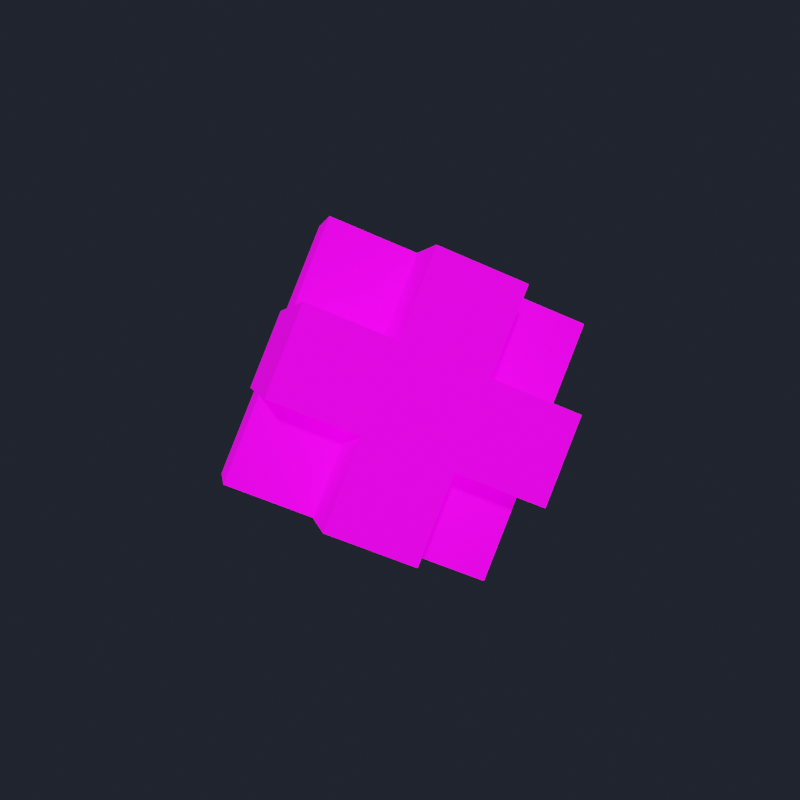 # Source: Defold_Logo_animate.blend  (saved by Blender 3.5.10; exported with 4.5.12 LTS)
import bpy
from mathutils import Matrix  # noqa: F401  (used for matrix-valued properties, if any)

bpy.ops.wm.read_factory_settings(use_empty=True)
scene = bpy.context.scene
scene.name = 'Scene'

# ---- images (referenced by path relative to the original .blend; pixels are not part of the script)
import os
ASSET_DIR = os.environ.get("B2B_ASSET_DIR", "")  # directory of the original .blend (textures are referenced by path, not embedded)
HERE = os.path.dirname(os.path.abspath(__file__))  # packed textures are extracted next to this script under _unpacked/

def load_image(name, relpath, width, height, colorspace="sRGB"):
    """Load a texture the original file referenced (path relative to the .blend, or extracted next to this script)."""
    p = next((c for c in (os.path.join(HERE, relpath), os.path.join(ASSET_DIR, relpath)) if relpath and os.path.exists(c)), "")
    if p:
        img = bpy.data.images.load(p, check_existing=True)
        img.name = name
    else:  # same state as the original file: an image datablock whose file is absent (Cycles renders it pink)
        img = bpy.data.images.new(name, width, height)
        img.source = "FILE"
        img.filepath = "//" + (relpath or name)
    img.colorspace_settings.name = colorspace
    return img
img_defold_uv_albedo_png = load_image('Defold_uv_Albedo.png', 'Defold_uv_Albedo.png', 1024, 1024, 'sRGB')

# ---- materials (node trees are filled in below, after node groups)
mat_defold_material = bpy.data.materials.new('Defold_Material')
mat_defold_material.alpha_threshold = 0.0
mat_defold_material.use_transparent_shadow = False
mat_defold_material.line_color = (0.0, 0.0, 0.0, 1.0)

# ---- material node trees
mat_defold_material.use_nodes = True; mat_defold_material.node_tree.nodes.clear()
_N = mat_defold_material.node_tree.nodes; _L = mat_defold_material.node_tree.links
n0 = _N.new('ShaderNodeOutputMaterial'); n0.name = 'Material Output'; n0.location = (300, 300)
n1 = _N.new('ShaderNodeBsdfPrincipled'); n1.name = 'Principled BSDF'; n1.location = (10, 300)
n1.distribution = 'GGX'
n1.subsurface_method = 'BURLEY'
n1.inputs[2].default_value = 0.9045
n1.inputs[3].default_value = 1.45
n1.inputs[13].default_value = 0.1091
n1.inputs[28].default_value = 0.9
n2 = _N.new('ShaderNodeTexImage'); n2.name = 'Image Texture'; n2.location = (-400, 180)
n2.image = img_defold_uv_albedo_png
_L.new(n1.outputs[0], n0.inputs[0])
_L.new(n2.outputs[0], n1.inputs[0])
_L.new(n2.outputs[0], n1.inputs[27])
n0.is_active_output = True

# ---- world
world_world = bpy.data.worlds.new('World'); scene.world = world_world
world_world.use_nodes = True; world_world.node_tree.nodes.clear()
_N = world_world.node_tree.nodes; _L = world_world.node_tree.links
n0 = _N.new('ShaderNodeOutputWorld'); n0.name = 'World Output'; n0.location = (300, 300)
n1 = _N.new('ShaderNodeBackground'); n1.name = 'Background'; n1.location = (10, 300)
n1.inputs[0].default_value = (0.01358, 0.01679, 0.02539, 1.0)
_L.new(n1.outputs[0], n0.inputs[0])
n0.is_active_output = True
world_world.color = (0.05088, 0.05088, 0.05088)
world_world.use_sun_shadow = False
world_world.sun_shadow_jitter_overblur = 0.0

# ---- meshes
me_defold_logo_mesh = bpy.data.meshes.new('Defold_Logo_Mesh')
me_defold_logo_mesh.from_pydata([(1.414, 0.6428, 0.766), (1.414, -0.6428, -0.766), (0.0, -0.4406, 1.675), (0.0, -1.726, 0.143), (0.0, 1.726, -0.143), (0.0, 0.4406, -1.675), (-1.414, 0.6428, 0.766), (-1.414, -0.6428, -0.766), (0.0, -0.845, -3.207), (-1.414, -1.928, -2.298), (1.414, -1.928, -2.298), (0.0, -3.012, -1.389), (0.0, 0.845, 3.207), (-1.414, 1.928, 2.298), (1.414, 1.928, 2.298), (0.0, 3.012, 1.389), (-1.414, 1.524, -2.584), (-2.828, 0.4406, -1.675), (-2.828, 1.726, -0.143), (-1.414, 2.809, -1.052), (-1.414, 0.2383, -4.116), (-2.828, -0.845, -3.207), (-2.828, 3.012, 1.389), (-1.414, 4.095, 0.4801), (2.828, -0.4406, 1.675), (2.828, -1.726, 0.143), (1.414, -1.524, 2.584), (1.414, -2.809, 1.052), (1.414, -4.095, -0.4801), (2.828, -3.012, -1.389), (2.828, 0.845, 3.207), (1.414, -0.2383, 4.116), (0.0, 2.607, -3.493), (0.0, 3.893, -1.961), (2.828, -0.845, -3.207), (1.414, 0.2383, -4.116), (1.414, 1.524, -2.584), (2.828, 1.726, -0.143), (-1.414, -2.809, 1.052), (-2.828, -1.726, 0.143), (-2.828, -3.012, -1.389), (-1.414, -4.095, -0.4801), (1.414, 2.809, -1.052), (1.414, 4.095, 0.4801), (2.828, 3.012, 1.389), (-1.414, -0.2383, 4.116), (-2.828, 0.845, 3.207), (-2.828, -0.4406, 1.675), (-4.243, 0.6428, 0.766), (-4.243, -0.6428, -0.766), (-1.414, -1.524, 2.584), (0.0, -3.893, 1.961), (0.0, -2.607, 3.493), (2.828, 0.4406, -1.675), (4.243, 0.6428, 0.766), (4.243, -0.6428, -0.766)], [], [(15, 4, 19, 23), (14, 12, 31, 30), (8, 10, 11, 9), (9, 7, 17, 21), (10, 1, 25, 29), (14, 15, 13, 12), (12, 2, 26, 31), (19, 18, 22, 23), (17, 18, 19, 16), (17, 16, 20, 21), (8, 9, 21, 20), (5, 8, 20, 16), (6, 13, 22, 18), (13, 15, 23, 22), (25, 24, 26, 27), (25, 27, 28, 29), (26, 24, 30, 31), (3, 11, 28, 27), (0, 14, 30, 24), (11, 10, 29, 28), (38, 50, 47, 39), (42, 36, 32, 33), (16, 32, 36, 5), (19, 33, 32, 16), (4, 42, 33, 19), (36, 53, 34, 35), (10, 34, 53, 1), (8, 35, 34, 10), (5, 36, 35, 8), (36, 42, 37, 53), (38, 39, 40, 41), (9, 40, 39, 7), (11, 41, 40, 9), (3, 38, 41, 11), (37, 42, 43, 44), (15, 43, 42, 4), (14, 44, 43, 15), (0, 37, 44, 14), (47, 50, 45, 46), (12, 45, 50, 2), (13, 46, 45, 12), (6, 47, 46, 13), (39, 47, 48, 49), (18, 48, 47, 6), (17, 49, 48, 18), (7, 39, 49, 17), (50, 38, 51, 52), (27, 51, 38, 3), (26, 52, 51, 27), (2, 50, 52, 26), (53, 37, 54, 55), (24, 54, 37, 0), (25, 55, 54, 24), (1, 53, 55, 25)])
_uv = me_defold_logo_mesh.uv_layers.new(name='UVMap')
_uv.uv.foreach_set('vector', [0.3342, 0.9325, 0.3342, 0.7692, 0.4975, 0.7692, 0.4975, 0.9325, 0.066, 0.1285, 0.309, 0.1285, 0.309, 0.3715, 0.066, 0.3715, 0.066, 0.1285, 0.309, 0.1285, 0.309, 0.3715, 0.066, 0.3715, 0.1708, 0.4425, 0.1708, 0.6058, 0.007451, 0.6058, 0.007451, 0.4425, 0.1708, 0.4425, 0.1708, 0.6058, 0.00745, 0.6058, 0.00745, 0.4425, 0.309, 0.3715, 0.066, 0.3715, 0.066, 0.1285, 0.309, 0.1285, 0.3342, 0.9326, 0.3342, 0.7692, 0.4975, 0.7692, 0.4975, 0.9325, 0.6658, 0.7692, 0.8292, 0.7692, 0.8292, 0.9325, 0.6658, 0.9325, 0.8292, 0.6058, 0.8292, 0.7692, 0.6658, 0.7692, 0.6658, 0.6058, 0.8292, 0.6058, 0.6658, 0.6058, 0.6658, 0.4425, 0.8292, 0.4425, 0.309, 0.1285, 0.309, 0.3715, 0.066, 0.3715, 0.066, 0.1285, 0.3342, 0.6058, 0.3342, 0.4425, 0.4975, 0.4425, 0.4975, 0.6058, 0.1708, 0.7692, 0.1708, 0.9326, 0.007451, 0.9326, 0.007451, 0.7692, 0.309, 0.3715, 0.066, 0.3715, 0.066, 0.1285, 0.309, 0.1285, 0.8292, 0.6058, 0.8292, 0.7692, 0.6658, 0.7692, 0.6658, 0.6058, 0.8292, 0.6058, 0.6658, 0.6058, 0.6658, 0.4425, 0.8292, 0.4425, 0.6658, 0.7692, 0.8292, 0.7692, 0.8292, 0.9325, 0.6658, 0.9325, 0.3342, 0.6058, 0.3342, 0.4425, 0.4975, 0.4425, 0.4975, 0.6058, 0.1708, 0.7692, 0.1708, 0.9326, 0.007451, 0.9326, 0.007451, 0.7692, 0.309, 0.3715, 0.066, 0.3715, 0.066, 0.1285, 0.309, 0.1285, 0.3342, 0.6058, 0.3342, 0.7692, 0.1708, 0.7692, 0.1708, 0.6058, 0.3342, 0.7692, 0.3342, 0.6058, 0.4975, 0.6058, 0.4975, 0.7692, 0.309, 0.1285, 0.309, 0.3715, 0.066, 0.3715, 0.066, 0.1285, 0.6658, 0.7692, 0.5025, 0.7692, 0.5025, 0.6058, 0.6658, 0.6058, 0.309, 0.3715, 0.066, 0.3715, 0.066, 0.1285, 0.309, 0.1285, 0.3342, 0.6058, 0.1708, 0.6058, 0.1708, 0.4425, 0.3342, 0.4425, 0.8292, 0.4425, 0.9925, 0.4425, 0.9925, 0.6058, 0.8292, 0.6058, 0.066, 0.1285, 0.309, 0.1285, 0.309, 0.3715, 0.066, 0.3715, 0.6658, 0.6058, 0.5025, 0.6058, 0.5025, 0.4425, 0.6658, 0.4425, 0.3342, 0.6058, 0.3342, 0.7692, 0.1708, 0.7692, 0.1708, 0.6058, 0.3342, 0.6058, 0.1708, 0.6058, 0.1708, 0.4425, 0.3342, 0.4425, 0.8292, 0.4425, 0.9925, 0.4425, 0.9925, 0.6058, 0.8292, 0.6058, 0.309, 0.1285, 0.309, 0.3715, 0.066, 0.3715, 0.066, 0.1285, 0.6658, 0.6058, 0.5025, 0.6058, 0.5025, 0.4425, 0.6658, 0.4425, 0.1708, 0.7692, 0.3342, 0.7692, 0.3342, 0.9326, 0.1708, 0.9326, 0.6658, 0.9326, 0.5025, 0.9326, 0.5025, 0.7692, 0.6658, 0.7692, 0.309, 0.3715, 0.066, 0.3715, 0.066, 0.1285, 0.309, 0.1285, 0.8292, 0.7692, 0.9925, 0.7692, 0.9925, 0.9326, 0.8292, 0.9326, 0.1708, 0.7692, 0.3342, 0.7692, 0.3342, 0.9326, 0.1708, 0.9326, 0.6658, 0.9326, 0.5025, 0.9326, 0.5025, 0.7692, 0.6658, 0.7692, 0.309, 0.1285, 0.309, 0.3715, 0.066, 0.3715, 0.066, 0.1285, 0.8292, 0.7692, 0.9925, 0.7692, 0.9925, 0.9326, 0.8292, 0.9326, 0.1708, 0.6058, 0.1708, 0.7692, 0.00745, 0.7692, 0.00745, 0.6058, 0.309, 0.1285, 0.309, 0.3715, 0.066, 0.3715, 0.066, 0.1285, 0.8292, 0.6058, 0.9925, 0.6058, 0.9925, 0.7692, 0.8292, 0.7692, 0.066, 0.3715, 0.066, 0.1285, 0.309, 0.1285, 0.309, 0.3715, 0.3342, 0.7692, 0.3342, 0.6058, 0.4975, 0.6058, 0.4975, 0.7692, 0.066, 0.3715, 0.066, 0.1285, 0.309, 0.1285, 0.309, 0.3715, 0.6658, 0.7692, 0.5025, 0.7692, 0.5025, 0.6058, 0.6658, 0.6058, 0.066, 0.1285, 0.309, 0.1285, 0.309, 0.3715, 0.066, 0.3715, 0.1708, 0.6058, 0.1708, 0.7692, 0.00745, 0.7692, 0.00745, 0.6058, 0.309, 0.3715, 0.066, 0.3715, 0.066, 0.1285, 0.309, 0.1285, 0.8292, 0.6058, 0.9925, 0.6058, 0.9925, 0.7692, 0.8292, 0.7692, 0.309, 0.1285, 0.309, 0.3715, 0.066, 0.3715, 0.066, 0.1285])
me_defold_logo_mesh.materials.append(mat_defold_material)
me_defold_logo_mesh.use_remesh_preserve_volume = False
me_defold_logo_mesh.use_remesh_preserve_attributes = False
me_defold_logo_mesh.use_mirror_vertex_groups = False
me_defold_logo_mesh.update()
arm_armature = bpy.data.armatures.new('Armature')  # bones are not reproduced

# ---- objects
ob_armature = bpy.data.objects.new('Armature', arm_armature)
ob_defold_logo = bpy.data.objects.new('Defold_Logo', me_defold_logo_mesh)

# ---- transforms, parenting, visibility, modifiers, constraints
ob_armature.location = (0.0, 0.0, 0.0)
ob_armature.lineart.crease_threshold = 0.0
ob_defold_logo.parent = ob_armature
ob_defold_logo.location = (0.0, 0.0, 0.0)
ob_defold_logo.rotation_euler = (0.08727, -0.0, 12.57)
ob_defold_logo.scale = (1.44, 1.44, 1.44)
ob_defold_logo.lock_rotations_4d = False
ob_defold_logo.empty_display_type = 'ARROWS'
ob_defold_logo.lineart.crease_threshold = 0.0
_vg = ob_defold_logo.vertex_groups.new(name='root')
for _i, _w in zip([0, 1, 2, 3, 4, 5, 6, 7, 8, 9, 10, 11, 12, 13, 14, 15, 16, 17, 18, 19, 20, 21, 22, 23, 24, 25, 26, 27, 28, 29, 30, 31, 32, 33, 34, 35, 36, 37, 38, 39, 40, 41, 42, 43, 44, 45, 46, 47, 48, 49, 50, 51, 52, 53, 54, 55], [0.7791, 0.7197, 0.8408, 0.8804, 0.8861, 0.7019, 0.7878, 0.7325, 0.02867, 0.2807, 0.2706, 0.6689, 0.1361, 0.6859, 0.6793, 0.8333, 0.5862, 0.2814, 0.3329, 0.7153, 0.1469, 0.1769, 0.6658, 0.7812, 0.2108, 0.3128, 0.3393, 0.7066, 0.6576, 0.4137, 0.2338, 0.1376, 0.3572, 0.4776, 0.2226, 0.1254, 0.3314, 0.3551, 0.805, 0.6245, 0.5237, 0.6659, 0.6798, 0.7734, 0.6601, 0.1884, 0.2681, 0.2955, 0.05775, 0.0915, 0.7032, 0.7781, 0.6684, 0.5163, 0.05211, 0.08367]): _vg.add([_i], _w, 'REPLACE')
_vg = ob_defold_logo.vertex_groups.new(name='top')
for _i, _w in zip([0, 2, 3, 6, 12, 13, 14, 15, 22, 23, 24, 25, 26, 27, 28, 29, 30, 31, 38, 39, 41, 43, 44, 45, 46, 47, 50, 51, 52], [0.04942, 0.1348, 0.0013, 0.03457, 0.8458, 0.2181, 0.2231, 0.07712, 0.07958, 0.04515, 0.1495, 0.03919, 0.5255, 0.1074, 0.03858, 0.01472, 0.5836, 0.7973, 0.05158, 0.002874, 0.00944, 0.04612, 0.08367, 0.7576, 0.5585, 0.09777, 0.1707, 0.1039, 0.225]): _vg.add([_i], _w, 'REPLACE')
_vg = ob_defold_logo.vertex_groups.new(name='bottom')
for _i, _w in zip([1, 3, 4, 5, 7, 8, 9, 10, 11, 15, 16, 17, 18, 19, 20, 21, 22, 23, 25, 27, 28, 29, 32, 33, 34, 35, 36, 37, 38, 39, 40, 41, 42, 43, 44, 51, 53, 55], [0.1402, 0.05255, 0.04544, 0.2667, 0.1316, 0.9535, 0.6466, 0.6504, 0.2548, 0.001291, 0.2835, 0.1666, 0.03877, 0.1238, 0.7968, 0.6533, 0.00775, 0.04932, 0.07817, 0.04989, 0.171, 0.2999, 0.5625, 0.4167, 0.6851, 0.8372, 0.591, 0.05989, 0.05547, 0.07877, 0.3108, 0.207, 0.1737, 0.06531, 0.02789, 0.01562, 0.2215, 0.008481]): _vg.add([_i], _w, 'REPLACE')
_vg = ob_defold_logo.vertex_groups.new(name='right')
for _i, _w in zip([0, 1, 3, 10, 11, 14, 15, 24, 25, 26, 27, 28, 29, 30, 31, 32, 33, 34, 35, 36, 37, 42, 43, 44, 51, 52, 53, 54, 55], [0.1588, 0.1297, 0.001542, 0.06552, 0.01908, 0.07899, 0.01183, 0.6234, 0.5612, 0.1149, 0.1255, 0.1152, 0.2473, 0.1729, 0.05748, 0.007741, 0.03608, 0.08525, 0.01313, 0.06107, 0.5587, 0.1154, 0.09754, 0.2096, 0.05202, 0.05016, 0.2523, 0.9248, 0.8802]): _vg.add([_i], _w, 'REPLACE')
_vg = ob_defold_logo.vertex_groups.new(name='left')
for _i, _w in zip([4, 6, 7, 9, 13, 15, 16, 17, 18, 19, 20, 21, 22, 23, 32, 33, 38, 39, 40, 41, 45, 46, 47, 48, 49, 50, 51, 52], [0.00395, 0.1598, 0.1282, 0.05954, 0.07941, 0.01605, 0.1177, 0.544, 0.5992, 0.1331, 0.05216, 0.1636, 0.2189, 0.1072, 0.04419, 0.05363, 0.07138, 0.2654, 0.1339, 0.07674, 0.04341, 0.1642, 0.5905, 0.9254, 0.8799, 0.1024, 0.0163, 0.03126]): _vg.add([_i], _w, 'REPLACE')
_m = ob_defold_logo.modifiers.new('Armature', 'ARMATURE')
_m.object = ob_armature

# ---- collection membership
scene.collection.objects.link(ob_armature)
scene.collection.objects.link(ob_defold_logo)

# ---- scene / render settings (as saved in the file)
scene.frame_start = 1; scene.frame_end = 55; scene.frame_set(1)
scene.render.engine = 'BLENDER_EEVEE_NEXT'
scene.render.image_settings.compression = 0
scene.render.resolution_x = 250
scene.render.resolution_y = 250
scene.render.fps = 30
scene.cycles.use_denoising = False
scene.cycles.samples = 256
scene.cycles.sampling_pattern = 'TABULATED_SOBOL'
scene.cycles.use_adaptive_sampling = False
scene.cycles.use_light_tree = False
scene.eevee.use_gtao = True
scene.view_settings.look = 'Medium High Contrast'
scene.view_settings.view_transform = 'Filmic'
bpy.context.view_layer.update()

# ---- added for rendering (the .blend has no active camera and no usable light): camera, sun
cam_auto = bpy.data.cameras.new('AutoCamera')
cam_auto.lens = 50.0
cam_auto.sensor_width = 36.0
cam_auto.clip_end = 1000.0
ob_auto_camera = bpy.data.objects.new('AutoCamera', cam_auto)
scene.collection.objects.link(ob_auto_camera)
ob_auto_camera.location = (20.2174, -24.2609, 16.1739)
ob_auto_camera.rotation_euler = (1.09748, -7.21219e-08, 0.694738)
scene.camera = ob_auto_camera
light_auto_sun = bpy.data.lights.new('AutoSun', 'SUN')
light_auto_sun.energy = 3.0
light_auto_sun.angle = 0.0523599
ob_auto_sun = bpy.data.objects.new('AutoSun', light_auto_sun)
scene.collection.objects.link(ob_auto_sun)
ob_auto_sun.rotation_euler = (0.872665, 0.174533, 0.523599)
bpy.context.view_layer.update()
